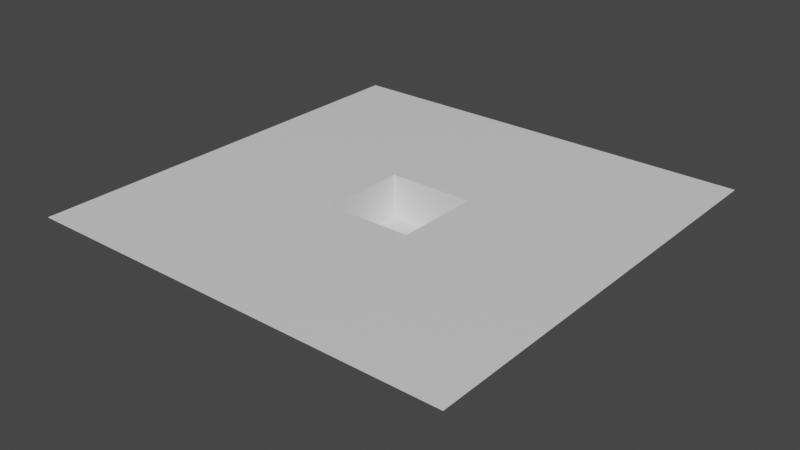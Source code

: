 # Source: Map_grassland.blend  (saved by Blender 2.80.74; exported with 4.5.12 LTS)
import bpy
from mathutils import Matrix  # noqa: F401  (used for matrix-valued properties, if any)

bpy.ops.wm.read_factory_settings(use_empty=True)
scene = bpy.context.scene
scene.name = 'Scene'

# ---- collections
col_collection = bpy.data.collections.new('Collection'); scene.collection.children.link(col_collection)

# ---- materials (node trees are filled in below, after node groups)
mat_material_001 = bpy.data.materials.new('Material.001')
mat_material_001.alpha_threshold = 0.0
mat_material_001.use_transparent_shadow = False
mat_material_001.line_color = (0.0, 0.0, 0.0, 1.0)

# ---- material node trees
mat_material_001.use_nodes = True; mat_material_001.node_tree.nodes.clear()
_N = mat_material_001.node_tree.nodes; _L = mat_material_001.node_tree.links
n0 = _N.new('ShaderNodeOutputMaterial'); n0.name = 'Material Output'; n0.location = (300, 300)
n1 = _N.new('ShaderNodeBsdfPrincipled'); n1.name = 'Principled BSDF'; n1.location = (10, 300)
n1.distribution = 'GGX'
n1.subsurface_method = 'BURLEY'
n1.inputs[2].default_value = 0.4
n1.inputs[3].default_value = 1.45
n1.inputs[27].default_value = (0.0, 0.0, 0.0, 1.0)
n1.inputs[28].default_value = 1.0
_L.new(n1.outputs[0], n0.inputs[0])
n0.is_active_output = True

# ---- world
world_world = bpy.data.worlds.new('World'); scene.world = world_world
world_world.use_nodes = True; world_world.node_tree.nodes.clear()
_N = world_world.node_tree.nodes; _L = world_world.node_tree.links
n0 = _N.new('ShaderNodeOutputWorld'); n0.name = 'World Output'; n0.location = (300, 300)
n1 = _N.new('ShaderNodeBackground'); n1.name = 'Background'; n1.location = (10, 300)
n1.inputs[0].default_value = (0.05088, 0.05088, 0.05088, 1.0)
_L.new(n1.outputs[0], n0.inputs[0])
n0.is_active_output = True
world_world.color = (0.05088, 0.05088, 0.05088)
world_world.use_sun_shadow = False
world_world.sun_shadow_jitter_overblur = 0.0

# ---- meshes
me_cube_001 = bpy.data.meshes.new('Cube.001')
me_cube_001.from_pydata([(1.0, 1.0, -0.5), (1.0, 0.0, -0.5), (0.0, 1.0, -0.5), (0.0, 0.0, -0.5), (1.0, 1.0, -0.2), (0.0, 0.0, -0.2), (1.0, 0.0, -0.2), (0.0, 1.0, -0.2), (1.0, 1.0, -0.2), (0.0, 0.0, -0.2), (1.0, 0.0, -0.2), (0.0, 1.0, -0.2), (3.0, 3.0, 0.0), (3.0, -2.0, 0.0), (-2.0, 3.0, 0.0), (-2.0, -2.0, 0.0), (0.0, 1.0, 0.0), (1.0, 0.0, 0.0), (0.0, 0.0, 0.0), (1.0, 1.0, 0.0)], [], [(2, 3, 1, 0), (2, 0, 4, 7), (0, 1, 6, 4), (3, 2, 7, 5), (1, 3, 5, 6), (10, 9, 18, 17), (11, 8, 19, 16), (9, 11, 16, 18), (8, 10, 17, 19), (15, 13, 17, 18), (13, 12, 19, 17), (12, 14, 16, 19), (14, 15, 18, 16)])
_uv = me_cube_001.uv_layers.new(name='UVMap')
_uv.uv.foreach_set('vector', [0.02774, 0.8513, 0.02774, 0.8587, 0.03515, 0.8587, 0.03515, 0.8513, 0.03515, 0.8439, 0.03515, 0.8513, 0.03886, 0.8513, 0.03886, 0.8439, 0.02033, 0.8439, 0.02033, 0.8513, 0.02404, 0.8513, 0.02404, 0.8439, 0.02774, 0.8439, 0.02774, 0.8513, 0.03145, 0.8513, 0.03145, 0.8439, 0.02774, 0.8365, 0.02774, 0.8439, 0.03145, 0.8439, 0.03145, 0.8365, 0.03002, 0.5865, 0.03002, 0.5922, 0.03002, 0.5922, 0.03002, 0.5865, 0.03569, 0.5922, 0.03569, 0.5979, 0.03569, 0.5979, 0.03569, 0.5922, 0.03002, 0.5922, 0.03002, 0.5979, 0.03002, 0.5979, 0.03002, 0.5922, 0.02435, 0.5922, 0.02435, 0.5979, 0.02435, 0.5979, 0.02435, 0.5922, 0.03851, 0.6026, 0.02175, 0.6026, 0.02845, 0.5959, 0.0318, 0.5959, 0.02175, 0.6026, 0.02175, 0.5859, 0.02845, 0.5926, 0.02845, 0.5959, 0.02175, 0.5859, 0.03851, 0.5859, 0.0318, 0.5926, 0.02845, 0.5926, 0.03851, 0.5859, 0.03851, 0.6026, 0.0318, 0.5959, 0.0318, 0.5926])
me_cube_001.materials.append(mat_material_001)
me_cube_001.use_remesh_preserve_volume = False
me_cube_001.use_remesh_preserve_attributes = False
me_cube_001.use_mirror_vertex_groups = False
me_cube_001.update()

# ---- objects
ob_cube_001 = bpy.data.objects.new('Cube.001', me_cube_001)

# ---- transforms, parenting, visibility, modifiers, constraints
ob_cube_001.location = (0.0, 0.0, 0.0)
ob_cube_001.lock_rotations_4d = False
ob_cube_001.empty_display_type = 'ARROWS'
ob_cube_001.lineart.crease_threshold = 0.0

# ---- collection membership
col_collection.objects.link(ob_cube_001)

# ---- scene / render settings (as saved in the file)
scene.frame_start = 1; scene.frame_end = 250; scene.frame_set(1)
scene.render.engine = 'BLENDER_EEVEE_NEXT'
scene.cycles.use_denoising = False
scene.cycles.samples = 128
scene.cycles.sampling_pattern = 'TABULATED_SOBOL'
scene.cycles.use_adaptive_sampling = False
scene.cycles.use_light_tree = False
scene.view_settings.view_transform = 'Filmic'
bpy.context.view_layer.update()

# ---- added for rendering (the .blend has no active camera and no usable light): camera, sun
cam_auto = bpy.data.cameras.new('AutoCamera')
cam_auto.lens = 50.0
cam_auto.sensor_width = 36.0
cam_auto.clip_end = 1000.0
ob_auto_camera = bpy.data.objects.new('AutoCamera', cam_auto)
scene.collection.objects.link(ob_auto_camera)
ob_auto_camera.location = (7.05866, -7.37039, 4.99693)
ob_auto_camera.rotation_euler = (1.09748, -7.21219e-08, 0.694738)
scene.camera = ob_auto_camera
light_auto_sun = bpy.data.lights.new('AutoSun', 'SUN')
light_auto_sun.energy = 3.0
light_auto_sun.angle = 0.0523599
ob_auto_sun = bpy.data.objects.new('AutoSun', light_auto_sun)
scene.collection.objects.link(ob_auto_sun)
ob_auto_sun.rotation_euler = (0.872665, 0.174533, 0.523599)
bpy.context.view_layer.update()
